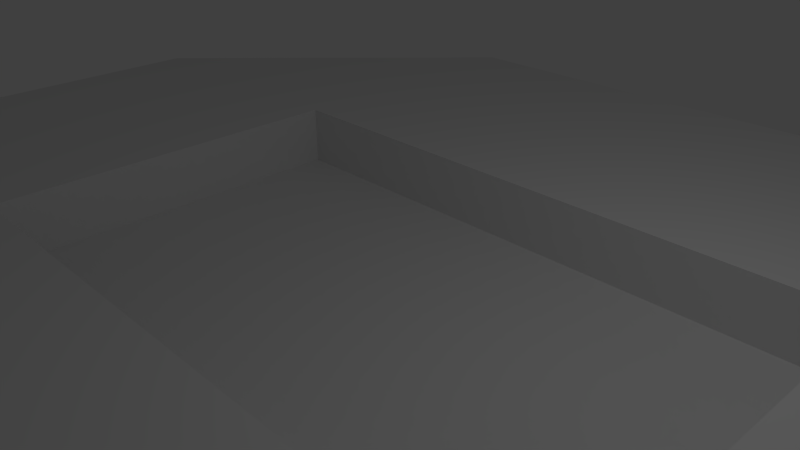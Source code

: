 # Source: level.blend  (saved by Blender 2.64.0; exported with 4.5.12 LTS)
import bpy
from mathutils import Matrix  # noqa: F401  (used for matrix-valued properties, if any)

bpy.ops.wm.read_factory_settings(use_empty=True)
scene = bpy.context.scene
scene.name = 'Scene'

# ---- collections
col_collection_1 = bpy.data.collections.new('Collection 1'); scene.collection.children.link(col_collection_1)

# ---- world
world_world = bpy.data.worlds.new('World'); scene.world = world_world
world_world.color = (0.05088, 0.05088, 0.05088)
world_world.use_sun_shadow = False
world_world.sun_shadow_jitter_overblur = 0.0
world_world.cycles.sampling_method = 'MANUAL'
world_world.cycles.sample_map_resolution = 256

# ---- cameras
cam_camera = bpy.data.cameras.new('Camera')
cam_camera.clip_end = 100.0
cam_camera.lens = 35.0
cam_camera.sensor_width = 32.0
cam_camera.sensor_height = 18.0
cam_camera.ortho_scale = 7.314
cam_camera.dof.focus_distance = 0.0
cam_camera.dof.aperture_fstop = 128.0

# ---- lights
light_lamp = bpy.data.lights.new('Lamp', 'POINT')
light_lamp.transmission_factor = 0.0
light_lamp.cutoff_distance = 30.0
light_lamp.energy = 100.0
light_lamp.shadow_buffer_clip_start = 1.001
light_lamp.shadow_soft_size = 1.0
light_lamp.shadow_maximum_resolution = 0.006
light_lamp.use_absolute_resolution = True
light_lamp.cycles.use_multiple_importance_sampling = False

# ---- meshes
me_plane = bpy.data.meshes.new('Plane')
me_plane.from_pydata([(5.0, -3.0, 0.0), (-5.0, -3.0, 0.0), (5.0, 3.0, 0.0), (-5.0, 3.0, 0.0), (5.0, -3.0, -1.0), (-5.0, -3.0, -1.0), (5.0, 3.0, -1.0), (-5.0, 3.0, -1.0), (5.0, -3.0, 0.0), (-5.0, -3.0, 0.0), (5.0, 3.0, 0.0), (-5.0, 3.0, 0.0), (5.0, -3.0, -1.0), (-5.0, -3.0, -1.0), (5.0, 3.0, -1.0), (-5.0, 3.0, -1.0), (-10.0, -3.0, 0.0), (-10.0, 3.0, 0.0), (5.0, 8.0, 0.0), (-5.0, 8.0, 0.0), (10.0, -3.0, 0.0), (10.0, 3.0, 0.0), (5.0, -8.0, 0.0), (-5.0, -8.0, 0.0)], [], [(11, 9, 13, 15), (6, 7, 5, 4), (0, 2, 10, 8), (8, 9, 1, 0), (12, 14, 6, 4), (4, 5, 13, 12), (8, 10, 14, 12), (12, 13, 9, 8), (10, 11, 15, 14), (15, 13, 5, 7), (3, 1, 9, 11), (14, 15, 7, 6), (2, 3, 11, 10), (11, 17, 16, 9), (10, 18, 19, 11), (20, 21, 10, 8), (8, 9, 23, 22), (8, 22, 20), (23, 9, 16), (17, 11, 19), (21, 18, 10)])
me_plane.use_remesh_preserve_volume = False
me_plane.use_remesh_preserve_attributes = False
me_plane.use_mirror_vertex_groups = False
me_plane.update()

# ---- objects
ob_plane = bpy.data.objects.new('Plane', me_plane)
ob_lamp = bpy.data.objects.new('Lamp', light_lamp)
ob_camera = bpy.data.objects.new('Camera', cam_camera)

# ---- transforms, parenting, visibility, modifiers, constraints
ob_plane.location = (0.0, 0.0, 0.0)
ob_plane.lineart.crease_threshold = 0.0
_m = ob_plane.modifiers.new('EdgeSplit', 'EDGE_SPLIT')
ob_lamp.location = (4.076, 1.005, 5.904)
ob_lamp.rotation_euler = (0.6503, 0.05522, 1.866)
ob_lamp.lock_rotations_4d = False
ob_lamp.empty_display_type = 'ARROWS'
ob_lamp.color = (0.0, 0.0, 0.0, 0.0)
ob_lamp.lineart.crease_threshold = 0.0
ob_camera.location = (7.481, -6.508, 5.344)
ob_camera.rotation_euler = (1.109, 0.01082, 0.8149)
ob_camera.lock_rotations_4d = False
ob_camera.empty_display_type = 'ARROWS'
ob_camera.color = (0.0, 0.0, 0.0, 0.0)
ob_camera.display_type = 'WIRE'
ob_camera.lineart.crease_threshold = 0.0

# ---- collection membership
col_collection_1.objects.link(ob_plane)
col_collection_1.objects.link(ob_lamp)
col_collection_1.objects.link(ob_camera)

# ---- scene / render settings (as saved in the file)
scene.camera = ob_camera
scene.frame_start = 1; scene.frame_end = 250; scene.frame_set(1)
scene.render.engine = 'BLENDER_EEVEE_NEXT'
scene.render.image_settings.color_mode = 'RGB'
scene.render.image_settings.compression = 90
scene.render.resolution_percentage = 50
scene.render.dither_intensity = 0.0
scene.render.bake_margin = 2
scene.render.bake_bias = 0.0
scene.cycles.use_denoising = False
scene.cycles.samples = 10
scene.cycles.sampling_pattern = 'TABULATED_SOBOL'
scene.cycles.light_sampling_threshold = 0.0
scene.cycles.use_adaptive_sampling = False
scene.cycles.use_light_tree = False
scene.cycles.blur_glossy = 0.0
scene.cycles.volume_bounces = 1
scene.cycles.pixel_filter_type = 'GAUSSIAN'
scene.cycles.sample_clamp_indirect = 0.0
scene.view_settings.view_transform = 'Standard'
bpy.context.view_layer.update()
